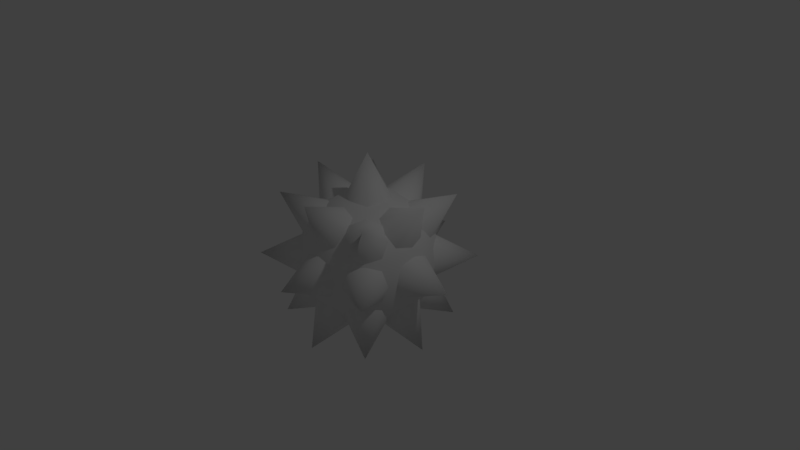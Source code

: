 # Source: SpikeBall.blend  (saved by Blender 2.79.0; exported with 4.5.12 LTS)
import bpy
from mathutils import Matrix  # noqa: F401  (used for matrix-valued properties, if any)

bpy.ops.wm.read_factory_settings(use_empty=True)
scene = bpy.context.scene
scene.name = 'Scene'

# ---- collections
col_collection_1 = bpy.data.collections.new('Collection 1'); scene.collection.children.link(col_collection_1)

# ---- materials (node trees are filled in below, after node groups)
mat_material = bpy.data.materials.new('Material')
mat_material.alpha_threshold = 0.0
mat_material.use_transparent_shadow = False
mat_material.roughness = 0.5
mat_material.line_color = (0.0, 0.0, 0.0, 1.0)

# ---- material node trees

# ---- world
world_world = bpy.data.worlds.new('World'); scene.world = world_world
world_world.color = (0.05088, 0.05088, 0.05088)
world_world.use_sun_shadow = False
world_world.sun_shadow_jitter_overblur = 0.0
world_world.cycles.sampling_method = 'MANUAL'

# ---- cameras
cam_camera = bpy.data.cameras.new('Camera')
cam_camera.clip_end = 100.0
cam_camera.lens = 35.0
cam_camera.sensor_width = 32.0
cam_camera.sensor_height = 18.0
cam_camera.ortho_scale = 7.314
cam_camera.dof.focus_distance = 0.0
cam_camera.dof.aperture_fstop = 128.0

# ---- lights
light_lamp = bpy.data.lights.new('Lamp', 'POINT')
light_lamp.transmission_factor = 0.0
light_lamp.cutoff_distance = 30.0
light_lamp.energy = 100.0
light_lamp.shadow_buffer_clip_start = 1.001
light_lamp.shadow_soft_size = 0.1
light_lamp.shadow_maximum_resolution = 0.006
light_lamp.use_absolute_resolution = True

# ---- meshes
me_cube = bpy.data.meshes.new('Cube')
me_cube.from_pydata([(-1.136e-07, -1.648e-07, 0.8785), (-2.235e-07, -0.3507, 0.8194), (0.3507, -2.682e-07, 0.8194), (0.3264, -0.3264, 0.7639), (0.8785, -2.608e-07, 0.0), (0.8194, -3.129e-07, 0.3507), (0.8194, -0.3507, 0.0), (0.7639, -0.3264, 0.3264), (-2.608e-07, -0.8785, 0.0), (0.3507, -0.8194, 0.0), (-3.055e-07, -0.8194, 0.3507), (0.3264, -0.7639, 0.3264), (0.6432, -0.6432, 0.0), (0.599, -0.599, 0.3021), (0.6432, -3.316e-07, 0.6432), (0.599, -0.3021, 0.599), (0.3021, -0.599, 0.599), (-2.962e-07, -0.6432, 0.6432), (0.5093, -0.5093, 0.5093), (0.6591, -0.2316, 0.4919), (0.7836, -0.778, 0.8606), (0.6898, -0.3858, 0.3245), (0.5787, -0.5744, 0.2552), (0.3909, -0.687, 0.3244), (0.2365, -0.6575, 0.4917), (0.2058, -0.5033, 0.6591), (0.3168, -0.3147, 0.7284), (0.5046, -0.2022, 0.6592), (0.9899, 5.509e-08, 0.9899), (0.7778, 4.687e-08, 0.3536), (0.7157, -0.2121, 0.4157), (0.5657, -0.3, 0.5657), (0.4157, -0.2121, 0.7157), (0.3536, 6.558e-09, 0.7778), (0.5657, -0.5657, 0.3), (0.9899, -0.9899, 1.419e-07), (0.7157, -0.4157, 0.2121), (0.7778, -0.3536, 8.345e-08), (0.3536, -0.7778, 1.001e-07), (0.4157, -0.7157, 0.2121), (1.451e-16, -0.3536, 0.7778), (2.198e-16, -0.9899, 0.9899), (0.2121, -0.4157, 0.7157), (0.3, -0.5657, 0.5657), (0.2121, -0.7157, 0.4157), (-2.623e-08, -0.7778, 0.3536), (2.442e-16, -0.8, 0.3), (3.109e-16, -1.4, 1.419e-07), (0.2121, -0.8, 0.2121), (0.3, -0.8, 8.345e-08), (1.4, 1.881e-07, 1.776e-07), (0.8, -0.3, 8.702e-08), (0.8, -0.2121, 0.2121), (0.8, 1.111e-07, 0.3), (0.0, 0.0, 1.4), (0.3, -1.311e-08, 0.8), (0.2121, -0.2121, 0.8), (-2.623e-08, -0.3, 0.8)], [], [(0, 1, 3, 2), (2, 3, 15, 14), (1, 17, 16, 3), (3, 16, 18, 15), (4, 5, 7, 6), (6, 7, 13, 12), (5, 14, 15, 7), (7, 15, 18, 13), (8, 9, 11, 10), (10, 11, 16, 17), (9, 12, 13, 11), (11, 13, 18, 16), (19, 20, 21), (21, 20, 22), (22, 20, 23), (23, 20, 24), (24, 20, 25), (25, 20, 26), (26, 20, 27), (27, 20, 19), (29, 28, 30), (30, 28, 31), (31, 28, 32), (32, 28, 33), (34, 35, 36), (36, 35, 37), (38, 35, 39), (39, 35, 34), (40, 41, 42), (42, 41, 43), (43, 41, 44), (44, 41, 45), (46, 47, 48), (48, 47, 49), (51, 50, 52), (52, 50, 53), (55, 54, 56), (56, 54, 57)])
me_cube.polygons.foreach_set('use_smooth', [True] * 38)
me_cube.materials.append(mat_material)
me_cube.use_remesh_preserve_volume = False
me_cube.use_remesh_preserve_attributes = False
me_cube.use_mirror_vertex_groups = False
me_cube.update()

# ---- objects
ob_cube = bpy.data.objects.new('Cube', me_cube)
ob_lamp = bpy.data.objects.new('Lamp', light_lamp)
ob_camera = bpy.data.objects.new('Camera', cam_camera)

# ---- transforms, parenting, visibility, modifiers, constraints
ob_cube.location = (0.0, 0.0, 0.0)
ob_cube.lock_rotations_4d = False
ob_cube.empty_display_type = 'ARROWS'
ob_cube.lineart.crease_threshold = 0.0
_m = ob_cube.modifiers.new('Mirror', 'MIRROR')
_m.use_axis = (True, True, True)
ob_lamp.location = (4.076, 1.005, 5.904)
ob_lamp.rotation_euler = (0.6503, 0.05522, 1.866)
ob_lamp.lock_rotations_4d = False
ob_lamp.empty_display_type = 'ARROWS'
ob_lamp.color = (0.0, 0.0, 0.0, 0.0)
ob_lamp.lineart.crease_threshold = 0.0
ob_camera.location = (7.481, -6.508, 5.344)
ob_camera.rotation_euler = (1.109, 0.0, 0.8149)
ob_camera.lock_rotations_4d = False
ob_camera.empty_display_type = 'ARROWS'
ob_camera.color = (0.0, 0.0, 0.0, 0.0)
ob_camera.display_type = 'WIRE'
ob_camera.lineart.crease_threshold = 0.0

# ---- collection membership
col_collection_1.objects.link(ob_cube)
col_collection_1.objects.link(ob_lamp)
col_collection_1.objects.link(ob_camera)

# ---- scene / render settings (as saved in the file)
scene.camera = ob_camera
scene.frame_start = 1; scene.frame_end = 250; scene.frame_set(1)
scene.render.engine = 'BLENDER_EEVEE_NEXT'
scene.render.resolution_percentage = 50
scene.render.dither_intensity = 0.0
scene.cycles.use_denoising = False
scene.cycles.samples = 128
scene.cycles.sampling_pattern = 'TABULATED_SOBOL'
scene.cycles.use_adaptive_sampling = False
scene.cycles.use_light_tree = False
scene.cycles.blur_glossy = 0.0
scene.cycles.sample_clamp_indirect = 0.0
scene.view_settings.view_transform = 'Standard'
bpy.context.view_layer.update()
